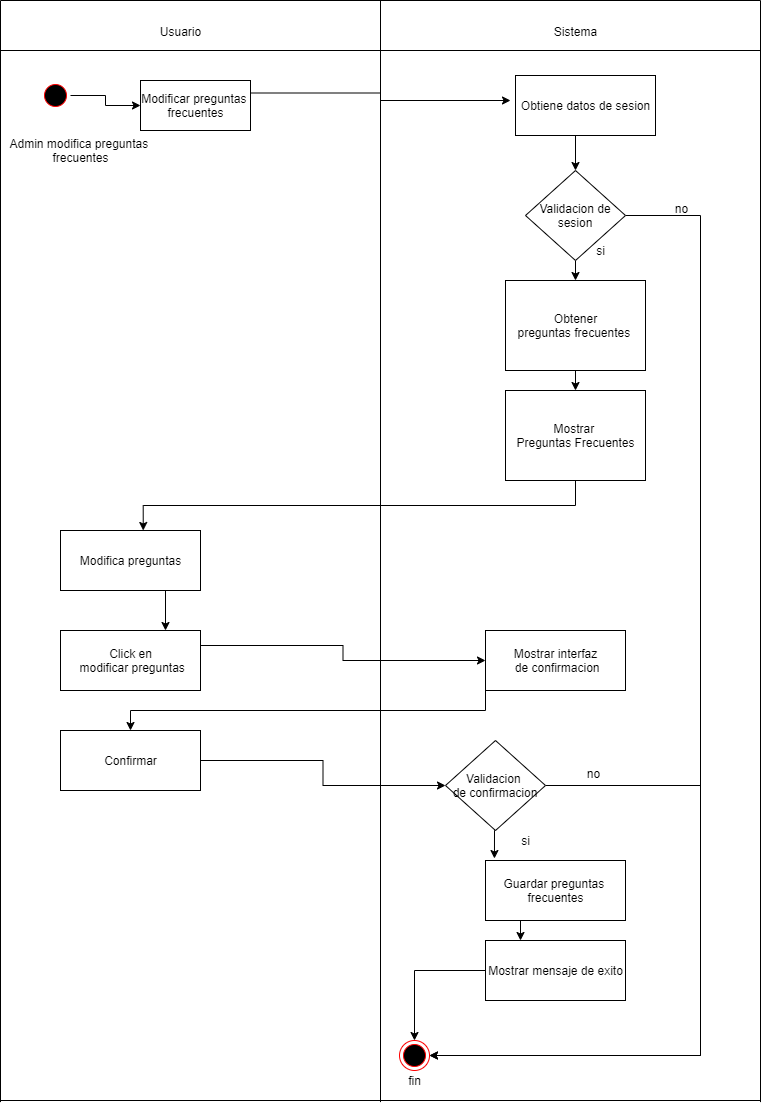

The diagram above was exported from draw.io. Its source (the exported page's mxGraphModel, read from the mxfile embedded in the PNG):
<mxGraphModel dx="1038" dy="568" grid="1" gridSize="10" guides="1" tooltips="1" connect="1" arrows="1" fold="1" page="1" pageScale="1" pageWidth="827" pageHeight="1169" math="0" shadow="0">
  <root>
    <mxCell id="0" />
    <mxCell id="1" parent="0" />
    <mxCell id="gP4FYT6s-y3Rm9fDocwe-25" style="edgeStyle=orthogonalEdgeStyle;rounded=0;orthogonalLoop=1;jettySize=auto;html=1;exitX=1;exitY=0.5;exitDx=0;exitDy=0;entryX=0;entryY=0.5;entryDx=0;entryDy=0;" parent="1" source="gP4FYT6s-y3Rm9fDocwe-1" target="gP4FYT6s-y3Rm9fDocwe-4" edge="1">
      <mxGeometry relative="1" as="geometry" />
    </mxCell>
    <mxCell id="gP4FYT6s-y3Rm9fDocwe-1" value="" style="ellipse;html=1;shape=startState;fillColor=#000000;strokeColor=#ff0000;" parent="1" vertex="1">
      <mxGeometry x="40" y="80" width="30" height="30" as="geometry" />
    </mxCell>
    <mxCell id="gP4FYT6s-y3Rm9fDocwe-3" style="edgeStyle=orthogonalEdgeStyle;rounded=0;orthogonalLoop=1;jettySize=auto;html=1;exitX=1;exitY=0.25;exitDx=0;exitDy=0;" parent="1" source="gP4FYT6s-y3Rm9fDocwe-4" edge="1">
      <mxGeometry relative="1" as="geometry">
        <mxPoint x="510" y="100" as="targetPoint" />
      </mxGeometry>
    </mxCell>
    <mxCell id="gP4FYT6s-y3Rm9fDocwe-4" value="&lt;font style=&quot;vertical-align: inherit&quot;&gt;&lt;font style=&quot;vertical-align: inherit&quot;&gt;Modificar preguntas &lt;br&gt;frecuentes&lt;/font&gt;&lt;/font&gt;" style="html=1;" parent="1" vertex="1">
      <mxGeometry x="140" y="80" width="110" height="50" as="geometry" />
    </mxCell>
    <mxCell id="gP4FYT6s-y3Rm9fDocwe-5" style="edgeStyle=orthogonalEdgeStyle;rounded=0;orthogonalLoop=1;jettySize=auto;html=1;exitX=0.5;exitY=1;exitDx=0;exitDy=0;entryX=0.5;entryY=0;entryDx=0;entryDy=0;" parent="1" source="gP4FYT6s-y3Rm9fDocwe-6" target="gP4FYT6s-y3Rm9fDocwe-8" edge="1">
      <mxGeometry relative="1" as="geometry" />
    </mxCell>
    <mxCell id="gP4FYT6s-y3Rm9fDocwe-6" value="Obtiene datos de sesion" style="html=1;" parent="1" vertex="1">
      <mxGeometry x="515" y="75" width="140" height="60" as="geometry" />
    </mxCell>
    <mxCell id="gP4FYT6s-y3Rm9fDocwe-7" style="edgeStyle=orthogonalEdgeStyle;rounded=0;orthogonalLoop=1;jettySize=auto;html=1;exitX=0.5;exitY=1;exitDx=0;exitDy=0;entryX=0.5;entryY=0;entryDx=0;entryDy=0;" parent="1" source="gP4FYT6s-y3Rm9fDocwe-8" target="gP4FYT6s-y3Rm9fDocwe-12" edge="1">
      <mxGeometry relative="1" as="geometry" />
    </mxCell>
    <mxCell id="gP4FYT6s-y3Rm9fDocwe-36" style="edgeStyle=orthogonalEdgeStyle;rounded=0;orthogonalLoop=1;jettySize=auto;html=1;exitX=1;exitY=0.5;exitDx=0;exitDy=0;entryX=1;entryY=0.5;entryDx=0;entryDy=0;" parent="1" source="gP4FYT6s-y3Rm9fDocwe-8" target="gP4FYT6s-y3Rm9fDocwe-9" edge="1">
      <mxGeometry relative="1" as="geometry">
        <Array as="points">
          <mxPoint x="700" y="215" />
          <mxPoint x="700" y="1055" />
        </Array>
      </mxGeometry>
    </mxCell>
    <mxCell id="gP4FYT6s-y3Rm9fDocwe-8" value="Validacion de sesion" style="rhombus;whiteSpace=wrap;html=1;" parent="1" vertex="1">
      <mxGeometry x="525" y="170" width="100" height="90" as="geometry" />
    </mxCell>
    <mxCell id="gP4FYT6s-y3Rm9fDocwe-9" value="" style="ellipse;html=1;shape=endState;fillColor=#000000;strokeColor=#ff0000;" parent="1" vertex="1">
      <mxGeometry x="399" y="1040" width="30" height="30" as="geometry" />
    </mxCell>
    <mxCell id="gP4FYT6s-y3Rm9fDocwe-10" value="fin" style="text;html=1;align=center;verticalAlign=middle;resizable=0;points=[];autosize=1;" parent="1" vertex="1">
      <mxGeometry x="399" y="1070" width="30" height="20" as="geometry" />
    </mxCell>
    <mxCell id="gP4FYT6s-y3Rm9fDocwe-41" style="edgeStyle=orthogonalEdgeStyle;rounded=0;orthogonalLoop=1;jettySize=auto;html=1;exitX=0.5;exitY=1;exitDx=0;exitDy=0;entryX=0.5;entryY=0;entryDx=0;entryDy=0;" parent="1" source="gP4FYT6s-y3Rm9fDocwe-12" target="gP4FYT6s-y3Rm9fDocwe-26" edge="1">
      <mxGeometry relative="1" as="geometry" />
    </mxCell>
    <mxCell id="gP4FYT6s-y3Rm9fDocwe-12" value="&lt;font style=&quot;vertical-align: inherit&quot;&gt;&lt;font style=&quot;vertical-align: inherit&quot;&gt;Obtener&lt;br&gt;preguntas frecuentes&amp;nbsp;&lt;/font&gt;&lt;/font&gt;" style="html=1;" parent="1" vertex="1">
      <mxGeometry x="505" y="280" width="140" height="90" as="geometry" />
    </mxCell>
    <mxCell id="gP4FYT6s-y3Rm9fDocwe-43" style="edgeStyle=orthogonalEdgeStyle;rounded=0;orthogonalLoop=1;jettySize=auto;html=1;exitX=0.75;exitY=1;exitDx=0;exitDy=0;entryX=0.75;entryY=0;entryDx=0;entryDy=0;" parent="1" source="gP4FYT6s-y3Rm9fDocwe-14" target="gP4FYT6s-y3Rm9fDocwe-27" edge="1">
      <mxGeometry relative="1" as="geometry" />
    </mxCell>
    <mxCell id="gP4FYT6s-y3Rm9fDocwe-14" value="&lt;font style=&quot;vertical-align: inherit&quot;&gt;&lt;font style=&quot;vertical-align: inherit&quot;&gt;&lt;font style=&quot;vertical-align: inherit&quot;&gt;&lt;font style=&quot;vertical-align: inherit&quot;&gt;&lt;font style=&quot;vertical-align: inherit&quot;&gt;&lt;font style=&quot;vertical-align: inherit&quot;&gt;&lt;font style=&quot;vertical-align: inherit&quot;&gt;&lt;font style=&quot;vertical-align: inherit&quot;&gt;Modifica preguntas&lt;/font&gt;&lt;/font&gt;&lt;/font&gt;&lt;/font&gt;&lt;/font&gt;&lt;/font&gt;&lt;/font&gt;&lt;/font&gt;" style="html=1;" parent="1" vertex="1">
      <mxGeometry x="60" y="530" width="140" height="60" as="geometry" />
    </mxCell>
    <mxCell id="gP4FYT6s-y3Rm9fDocwe-15" value="&lt;font style=&quot;vertical-align: inherit&quot;&gt;&lt;font style=&quot;vertical-align: inherit&quot;&gt;Usuario&lt;/font&gt;&lt;/font&gt;" style="text;html=1;align=center;verticalAlign=middle;resizable=0;points=[];autosize=1;" parent="1" vertex="1">
      <mxGeometry x="150" y="21" width="60" height="20" as="geometry" />
    </mxCell>
    <mxCell id="gP4FYT6s-y3Rm9fDocwe-16" value="&lt;font style=&quot;vertical-align: inherit&quot;&gt;&lt;font style=&quot;vertical-align: inherit&quot;&gt;Sistema&lt;/font&gt;&lt;/font&gt;" style="text;html=1;align=center;verticalAlign=middle;resizable=0;points=[];autosize=1;" parent="1" vertex="1">
      <mxGeometry x="545" y="21" width="60" height="20" as="geometry" />
    </mxCell>
    <mxCell id="gP4FYT6s-y3Rm9fDocwe-23" value="&lt;font style=&quot;vertical-align: inherit&quot;&gt;&lt;font style=&quot;vertical-align: inherit&quot;&gt;Admin modifica preguntas&amp;nbsp;&lt;br&gt;frecuentes&lt;br&gt;&lt;/font&gt;&lt;/font&gt;" style="text;html=1;align=center;verticalAlign=middle;resizable=0;points=[];autosize=1;" parent="1" vertex="1">
      <mxGeometry y="135" width="160" height="30" as="geometry" />
    </mxCell>
    <mxCell id="gP4FYT6s-y3Rm9fDocwe-42" style="edgeStyle=orthogonalEdgeStyle;rounded=0;orthogonalLoop=1;jettySize=auto;html=1;exitX=0.5;exitY=1;exitDx=0;exitDy=0;entryX=0.591;entryY=0;entryDx=0;entryDy=0;entryPerimeter=0;" parent="1" source="gP4FYT6s-y3Rm9fDocwe-26" target="gP4FYT6s-y3Rm9fDocwe-14" edge="1">
      <mxGeometry relative="1" as="geometry" />
    </mxCell>
    <mxCell id="gP4FYT6s-y3Rm9fDocwe-26" value="Mostrar &lt;br&gt;Preguntas Frecuentes" style="html=1;" parent="1" vertex="1">
      <mxGeometry x="505" y="390" width="140" height="90" as="geometry" />
    </mxCell>
    <mxCell id="gP4FYT6s-y3Rm9fDocwe-44" style="edgeStyle=orthogonalEdgeStyle;rounded=0;orthogonalLoop=1;jettySize=auto;html=1;exitX=1;exitY=0.25;exitDx=0;exitDy=0;" parent="1" source="gP4FYT6s-y3Rm9fDocwe-27" target="gP4FYT6s-y3Rm9fDocwe-28" edge="1">
      <mxGeometry relative="1" as="geometry" />
    </mxCell>
    <mxCell id="gP4FYT6s-y3Rm9fDocwe-27" value="Click en&lt;br&gt;&amp;nbsp;modificar preguntas" style="html=1;" parent="1" vertex="1">
      <mxGeometry x="60" y="630" width="140" height="60" as="geometry" />
    </mxCell>
    <mxCell id="gP4FYT6s-y3Rm9fDocwe-45" style="edgeStyle=orthogonalEdgeStyle;rounded=0;orthogonalLoop=1;jettySize=auto;html=1;exitX=0;exitY=1;exitDx=0;exitDy=0;" parent="1" source="gP4FYT6s-y3Rm9fDocwe-28" target="gP4FYT6s-y3Rm9fDocwe-29" edge="1">
      <mxGeometry relative="1" as="geometry" />
    </mxCell>
    <mxCell id="gP4FYT6s-y3Rm9fDocwe-28" value="Mostrar interfaz&lt;br&gt;&amp;nbsp;de confirmacion" style="html=1;" parent="1" vertex="1">
      <mxGeometry x="485" y="630" width="140" height="60" as="geometry" />
    </mxCell>
    <mxCell id="gP4FYT6s-y3Rm9fDocwe-46" style="edgeStyle=orthogonalEdgeStyle;rounded=0;orthogonalLoop=1;jettySize=auto;html=1;exitX=1;exitY=0.5;exitDx=0;exitDy=0;" parent="1" source="gP4FYT6s-y3Rm9fDocwe-29" target="gP4FYT6s-y3Rm9fDocwe-31" edge="1">
      <mxGeometry relative="1" as="geometry" />
    </mxCell>
    <mxCell id="gP4FYT6s-y3Rm9fDocwe-29" value="Confirmar" style="html=1;" parent="1" vertex="1">
      <mxGeometry x="60" y="730" width="140" height="60" as="geometry" />
    </mxCell>
    <mxCell id="gP4FYT6s-y3Rm9fDocwe-47" style="edgeStyle=orthogonalEdgeStyle;rounded=0;orthogonalLoop=1;jettySize=auto;html=1;exitX=0.5;exitY=1;exitDx=0;exitDy=0;entryX=0.064;entryY=-0.033;entryDx=0;entryDy=0;entryPerimeter=0;" parent="1" source="gP4FYT6s-y3Rm9fDocwe-31" target="gP4FYT6s-y3Rm9fDocwe-32" edge="1">
      <mxGeometry relative="1" as="geometry" />
    </mxCell>
    <mxCell id="gP4FYT6s-y3Rm9fDocwe-50" style="edgeStyle=orthogonalEdgeStyle;rounded=0;orthogonalLoop=1;jettySize=auto;html=1;exitX=1;exitY=0.5;exitDx=0;exitDy=0;entryX=1;entryY=0.5;entryDx=0;entryDy=0;" parent="1" source="gP4FYT6s-y3Rm9fDocwe-31" target="gP4FYT6s-y3Rm9fDocwe-9" edge="1">
      <mxGeometry relative="1" as="geometry">
        <Array as="points">
          <mxPoint x="700" y="785" />
          <mxPoint x="700" y="1055" />
        </Array>
      </mxGeometry>
    </mxCell>
    <mxCell id="gP4FYT6s-y3Rm9fDocwe-31" value="Validacion&amp;nbsp;&lt;br&gt;de confirmacion" style="rhombus;whiteSpace=wrap;html=1;" parent="1" vertex="1">
      <mxGeometry x="445" y="740" width="100" height="90" as="geometry" />
    </mxCell>
    <mxCell id="gP4FYT6s-y3Rm9fDocwe-48" style="edgeStyle=orthogonalEdgeStyle;rounded=0;orthogonalLoop=1;jettySize=auto;html=1;exitX=0.25;exitY=1;exitDx=0;exitDy=0;entryX=0.25;entryY=0;entryDx=0;entryDy=0;" parent="1" source="gP4FYT6s-y3Rm9fDocwe-32" target="gP4FYT6s-y3Rm9fDocwe-33" edge="1">
      <mxGeometry relative="1" as="geometry" />
    </mxCell>
    <mxCell id="gP4FYT6s-y3Rm9fDocwe-32" value="Guardar preguntas &lt;br&gt;frecuentes" style="html=1;" parent="1" vertex="1">
      <mxGeometry x="485" y="860" width="140" height="60" as="geometry" />
    </mxCell>
    <mxCell id="gP4FYT6s-y3Rm9fDocwe-49" style="edgeStyle=orthogonalEdgeStyle;rounded=0;orthogonalLoop=1;jettySize=auto;html=1;exitX=0;exitY=0.5;exitDx=0;exitDy=0;" parent="1" source="gP4FYT6s-y3Rm9fDocwe-33" target="gP4FYT6s-y3Rm9fDocwe-9" edge="1">
      <mxGeometry relative="1" as="geometry" />
    </mxCell>
    <mxCell id="gP4FYT6s-y3Rm9fDocwe-33" value="Mostrar mensaje de exito" style="html=1;" parent="1" vertex="1">
      <mxGeometry x="485" y="940" width="140" height="60" as="geometry" />
    </mxCell>
    <mxCell id="gP4FYT6s-y3Rm9fDocwe-37" value="no" style="text;html=1;align=center;verticalAlign=middle;resizable=0;points=[];autosize=1;" parent="1" vertex="1">
      <mxGeometry x="666" y="198" width="30" height="20" as="geometry" />
    </mxCell>
    <mxCell id="gP4FYT6s-y3Rm9fDocwe-38" value="si" style="text;html=1;align=center;verticalAlign=middle;resizable=0;points=[];autosize=1;" parent="1" vertex="1">
      <mxGeometry x="590" y="240" width="20" height="20" as="geometry" />
    </mxCell>
    <mxCell id="gP4FYT6s-y3Rm9fDocwe-51" value="si" style="text;html=1;align=center;verticalAlign=middle;resizable=0;points=[];autosize=1;" parent="1" vertex="1">
      <mxGeometry x="515" y="830" width="20" height="20" as="geometry" />
    </mxCell>
    <mxCell id="gP4FYT6s-y3Rm9fDocwe-52" value="no" style="text;html=1;align=center;verticalAlign=middle;resizable=0;points=[];autosize=1;" parent="1" vertex="1">
      <mxGeometry x="578" y="763" width="30" height="20" as="geometry" />
    </mxCell>
    <mxCell id="Y2EERpvGhD6QaicwWGC_-1" value="" style="endArrow=none;html=1;" edge="1" parent="1">
      <mxGeometry width="50" height="50" relative="1" as="geometry">
        <mxPoint y="1101.60009765625" as="sourcePoint" />
        <mxPoint as="targetPoint" />
      </mxGeometry>
    </mxCell>
    <mxCell id="Y2EERpvGhD6QaicwWGC_-2" value="" style="endArrow=none;html=1;" edge="1" parent="1">
      <mxGeometry width="50" height="50" relative="1" as="geometry">
        <mxPoint x="380" y="1101.60009765625" as="sourcePoint" />
        <mxPoint x="380" as="targetPoint" />
      </mxGeometry>
    </mxCell>
    <mxCell id="Y2EERpvGhD6QaicwWGC_-3" value="" style="endArrow=none;html=1;" edge="1" parent="1">
      <mxGeometry width="50" height="50" relative="1" as="geometry">
        <mxPoint y="1100" as="sourcePoint" />
        <mxPoint x="760" y="1100" as="targetPoint" />
      </mxGeometry>
    </mxCell>
    <mxCell id="Y2EERpvGhD6QaicwWGC_-4" value="" style="endArrow=none;html=1;" edge="1" parent="1">
      <mxGeometry width="50" height="50" relative="1" as="geometry">
        <mxPoint as="sourcePoint" />
        <mxPoint x="760" as="targetPoint" />
      </mxGeometry>
    </mxCell>
    <mxCell id="Y2EERpvGhD6QaicwWGC_-5" value="" style="endArrow=none;html=1;" edge="1" parent="1">
      <mxGeometry width="50" height="50" relative="1" as="geometry">
        <mxPoint y="50" as="sourcePoint" />
        <mxPoint x="760" y="50" as="targetPoint" />
      </mxGeometry>
    </mxCell>
    <mxCell id="Y2EERpvGhD6QaicwWGC_-6" value="" style="endArrow=none;html=1;" edge="1" parent="1">
      <mxGeometry width="50" height="50" relative="1" as="geometry">
        <mxPoint x="760" y="1101.60009765625" as="sourcePoint" />
        <mxPoint x="760" as="targetPoint" />
      </mxGeometry>
    </mxCell>
  </root>
</mxGraphModel>